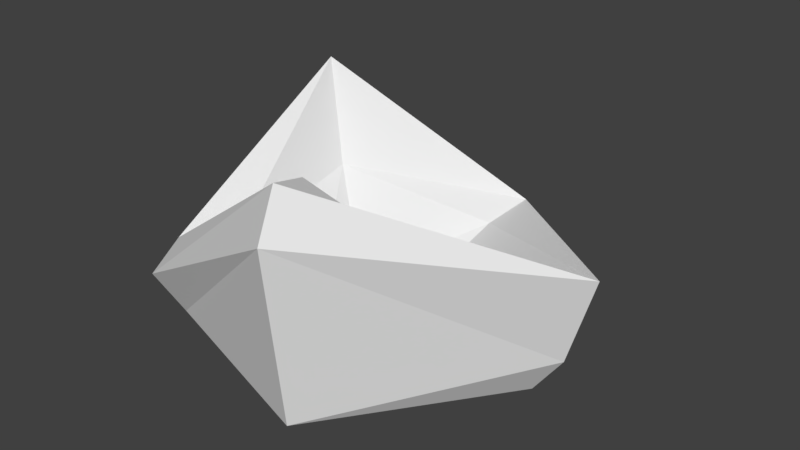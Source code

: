 # Source: BulletImpact.blend  (saved by Blender 2.79.0; exported with 4.5.12 LTS)
import bpy
from mathutils import Matrix  # noqa: F401  (used for matrix-valued properties, if any)

bpy.ops.wm.read_factory_settings(use_empty=True)
scene = bpy.context.scene
scene.name = 'Scene'

# ---- collections
col_collection_1 = bpy.data.collections.new('Collection 1'); scene.collection.children.link(col_collection_1)

# ---- world
world_world = bpy.data.worlds.new('World'); scene.world = world_world
world_world.color = (0.05088, 0.05088, 0.05088)
world_world.use_sun_shadow = False
world_world.sun_shadow_jitter_overblur = 0.0
world_world.cycles.sampling_method = 'MANUAL'

# ---- meshes
me_torus = bpy.data.meshes.new('Torus')
me_torus.from_pydata([(0.1083, -8.71e-09, -5.444e-10), (0.1217, -8.71e-09, 0.04472), (0.06914, -8.71e-09, 0.01274), (0.02758, -7.953e-09, -0.01274), (0.09336, -8.71e-09, -0.02061), (0.03348, 0.103, -5.444e-10), (0.02885, 0.08683, 0.02061), (0.02137, 0.06576, 0.01274), (0.008521, 0.02623, -0.01274), (0.02885, 0.08879, -0.02061), (-0.08764, 0.06368, -5.444e-10), (-0.07553, 0.05488, 0.08293), (-0.05593, 0.04064, 0.03195), (-0.02231, 0.01621, -0.01274), (-0.07553, 0.05488, -0.02061), (-0.08764, -0.06368, -5.444e-10), (-0.07553, -0.05488, 0.02061), (-0.05593, -0.04064, 0.01353), (-0.02231, -0.01621, -0.01274), (-0.07553, -0.05488, -0.02061), (0.03348, -0.103, 0.07197), (0.02885, -0.08879, 0.09257), (0.02137, -0.06576, 0.0847), (0.008521, -0.02623, -0.01274), (0.02885, -0.08879, -0.02061)], [], [(0, 5, 6, 1), (1, 6, 7, 2), (2, 7, 8, 3), (3, 8, 9, 4), (4, 9, 5, 0), (5, 10, 11, 6), (6, 11, 12, 7), (7, 12, 13, 8), (8, 13, 14, 9), (9, 14, 10, 5), (10, 15, 16, 11), (11, 16, 17, 12), (12, 17, 18, 13), (13, 18, 19, 14), (14, 19, 15, 10), (15, 20, 21, 16), (16, 21, 22, 17), (17, 22, 23, 18), (18, 23, 24, 19), (19, 24, 20, 15), (20, 0, 1, 21), (21, 1, 2, 22), (22, 2, 3, 23), (23, 3, 4, 24), (24, 4, 0, 20)])
me_torus.use_remesh_preserve_volume = False
me_torus.use_remesh_preserve_attributes = False
me_torus.use_mirror_vertex_groups = False
me_torus.update()

# ---- objects
ob_torus = bpy.data.objects.new('Torus', me_torus)

# ---- transforms, parenting, visibility, modifiers, constraints
ob_torus.location = (0.0, 0.0, 0.0)
ob_torus.lineart.crease_threshold = 0.0

# ---- collection membership
col_collection_1.objects.link(ob_torus)

# ---- scene / render settings (as saved in the file)
scene.frame_start = 1; scene.frame_end = 250; scene.frame_set(1)
scene.render.engine = 'BLENDER_EEVEE_NEXT'
scene.render.resolution_percentage = 50
scene.render.dither_intensity = 0.0
scene.cycles.use_denoising = False
scene.cycles.samples = 128
scene.cycles.sampling_pattern = 'TABULATED_SOBOL'
scene.cycles.use_adaptive_sampling = False
scene.cycles.use_light_tree = False
scene.cycles.blur_glossy = 0.0
scene.cycles.sample_clamp_indirect = 0.0
scene.view_settings.view_transform = 'Standard'
bpy.context.view_layer.update()

# ---- added for rendering (the .blend has no active camera and no usable light): camera, sun
cam_auto = bpy.data.cameras.new('AutoCamera')
cam_auto.lens = 50.0
cam_auto.sensor_width = 36.0
cam_auto.clip_end = 1000.0
ob_auto_camera = bpy.data.objects.new('AutoCamera', cam_auto)
scene.collection.objects.link(ob_auto_camera)
ob_auto_camera.location = (0.308286, -0.34951, 0.268991)
ob_auto_camera.rotation_euler = (1.09748, -7.21219e-08, 0.694738)
scene.camera = ob_auto_camera
light_auto_sun = bpy.data.lights.new('AutoSun', 'SUN')
light_auto_sun.energy = 3.0
light_auto_sun.angle = 0.0523599
ob_auto_sun = bpy.data.objects.new('AutoSun', light_auto_sun)
scene.collection.objects.link(ob_auto_sun)
ob_auto_sun.rotation_euler = (0.872665, 0.174533, 0.523599)
bpy.context.view_layer.update()
